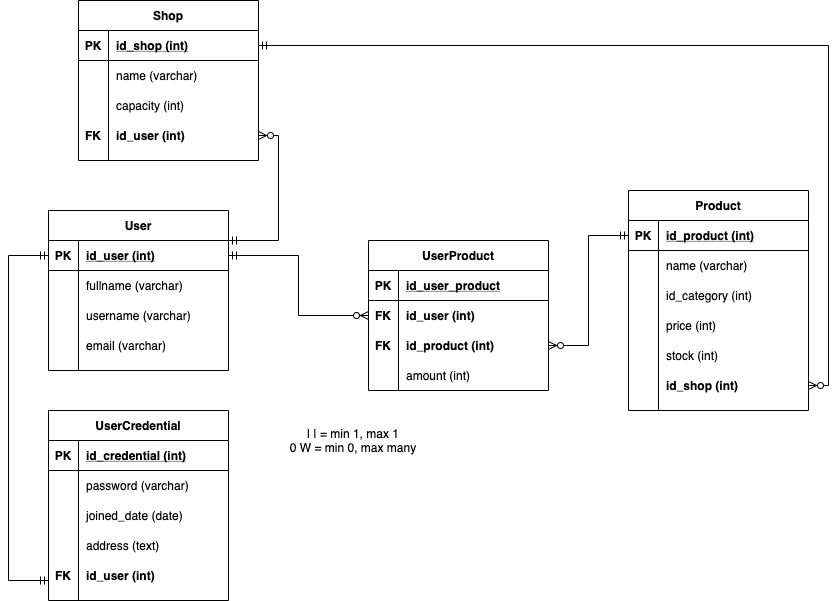

The diagram above was exported from draw.io. Its source (the exported page's mxGraphModel, read from the mxfile embedded in the PNG):
<mxGraphModel dx="946" dy="1681" grid="1" gridSize="10" guides="1" tooltips="1" connect="1" arrows="1" fold="1" page="1" pageScale="1" pageWidth="850" pageHeight="1100" math="0" shadow="0">
  <root>
    <mxCell id="0" />
    <mxCell id="1" parent="0" />
    <mxCell id="WzQ2EXamrkxZPHCCCu0T-77" value="User" style="shape=table;startSize=30;container=1;collapsible=1;childLayout=tableLayout;fixedRows=1;rowLines=0;fontStyle=1;align=center;resizeLast=1;" vertex="1" parent="1">
      <mxGeometry x="50" y="90" width="180" height="160" as="geometry" />
    </mxCell>
    <mxCell id="WzQ2EXamrkxZPHCCCu0T-78" value="" style="shape=partialRectangle;collapsible=0;dropTarget=0;pointerEvents=0;fillColor=none;top=0;left=0;bottom=1;right=0;points=[[0,0.5],[1,0.5]];portConstraint=eastwest;" vertex="1" parent="WzQ2EXamrkxZPHCCCu0T-77">
      <mxGeometry y="30" width="180" height="30" as="geometry" />
    </mxCell>
    <mxCell id="WzQ2EXamrkxZPHCCCu0T-79" value="PK" style="shape=partialRectangle;connectable=0;fillColor=none;top=0;left=0;bottom=0;right=0;fontStyle=1;overflow=hidden;" vertex="1" parent="WzQ2EXamrkxZPHCCCu0T-78">
      <mxGeometry width="30" height="30" as="geometry" />
    </mxCell>
    <mxCell id="WzQ2EXamrkxZPHCCCu0T-80" value="id_user (int)" style="shape=partialRectangle;connectable=0;fillColor=none;top=0;left=0;bottom=0;right=0;align=left;spacingLeft=6;fontStyle=5;overflow=hidden;" vertex="1" parent="WzQ2EXamrkxZPHCCCu0T-78">
      <mxGeometry x="30" width="150" height="30" as="geometry" />
    </mxCell>
    <mxCell id="WzQ2EXamrkxZPHCCCu0T-81" value="" style="shape=partialRectangle;collapsible=0;dropTarget=0;pointerEvents=0;fillColor=none;top=0;left=0;bottom=0;right=0;points=[[0,0.5],[1,0.5]];portConstraint=eastwest;" vertex="1" parent="WzQ2EXamrkxZPHCCCu0T-77">
      <mxGeometry y="60" width="180" height="30" as="geometry" />
    </mxCell>
    <mxCell id="WzQ2EXamrkxZPHCCCu0T-82" value="" style="shape=partialRectangle;connectable=0;fillColor=none;top=0;left=0;bottom=0;right=0;editable=1;overflow=hidden;" vertex="1" parent="WzQ2EXamrkxZPHCCCu0T-81">
      <mxGeometry width="30" height="30" as="geometry" />
    </mxCell>
    <mxCell id="WzQ2EXamrkxZPHCCCu0T-83" value="fullname (varchar)" style="shape=partialRectangle;connectable=0;fillColor=none;top=0;left=0;bottom=0;right=0;align=left;spacingLeft=6;overflow=hidden;" vertex="1" parent="WzQ2EXamrkxZPHCCCu0T-81">
      <mxGeometry x="30" width="150" height="30" as="geometry" />
    </mxCell>
    <mxCell id="WzQ2EXamrkxZPHCCCu0T-84" value="" style="shape=partialRectangle;collapsible=0;dropTarget=0;pointerEvents=0;fillColor=none;top=0;left=0;bottom=0;right=0;points=[[0,0.5],[1,0.5]];portConstraint=eastwest;" vertex="1" parent="WzQ2EXamrkxZPHCCCu0T-77">
      <mxGeometry y="90" width="180" height="30" as="geometry" />
    </mxCell>
    <mxCell id="WzQ2EXamrkxZPHCCCu0T-85" value="" style="shape=partialRectangle;connectable=0;fillColor=none;top=0;left=0;bottom=0;right=0;editable=1;overflow=hidden;" vertex="1" parent="WzQ2EXamrkxZPHCCCu0T-84">
      <mxGeometry width="30" height="30" as="geometry" />
    </mxCell>
    <mxCell id="WzQ2EXamrkxZPHCCCu0T-86" value="username (varchar)" style="shape=partialRectangle;connectable=0;fillColor=none;top=0;left=0;bottom=0;right=0;align=left;spacingLeft=6;overflow=hidden;" vertex="1" parent="WzQ2EXamrkxZPHCCCu0T-84">
      <mxGeometry x="30" width="150" height="30" as="geometry" />
    </mxCell>
    <mxCell id="WzQ2EXamrkxZPHCCCu0T-87" value="" style="shape=partialRectangle;collapsible=0;dropTarget=0;pointerEvents=0;fillColor=none;top=0;left=0;bottom=0;right=0;points=[[0,0.5],[1,0.5]];portConstraint=eastwest;" vertex="1" parent="WzQ2EXamrkxZPHCCCu0T-77">
      <mxGeometry y="120" width="180" height="30" as="geometry" />
    </mxCell>
    <mxCell id="WzQ2EXamrkxZPHCCCu0T-88" value="" style="shape=partialRectangle;connectable=0;fillColor=none;top=0;left=0;bottom=0;right=0;editable=1;overflow=hidden;" vertex="1" parent="WzQ2EXamrkxZPHCCCu0T-87">
      <mxGeometry width="30" height="30" as="geometry" />
    </mxCell>
    <mxCell id="WzQ2EXamrkxZPHCCCu0T-89" value="email (varchar)" style="shape=partialRectangle;connectable=0;fillColor=none;top=0;left=0;bottom=0;right=0;align=left;spacingLeft=6;overflow=hidden;" vertex="1" parent="WzQ2EXamrkxZPHCCCu0T-87">
      <mxGeometry x="30" width="150" height="30" as="geometry" />
    </mxCell>
    <mxCell id="WzQ2EXamrkxZPHCCCu0T-90" value="UserCredential" style="shape=table;startSize=30;container=1;collapsible=1;childLayout=tableLayout;fixedRows=1;rowLines=0;fontStyle=1;align=center;resizeLast=1;" vertex="1" parent="1">
      <mxGeometry x="50" y="290" width="180" height="190" as="geometry" />
    </mxCell>
    <mxCell id="WzQ2EXamrkxZPHCCCu0T-91" value="" style="shape=partialRectangle;collapsible=0;dropTarget=0;pointerEvents=0;fillColor=none;top=0;left=0;bottom=1;right=0;points=[[0,0.5],[1,0.5]];portConstraint=eastwest;" vertex="1" parent="WzQ2EXamrkxZPHCCCu0T-90">
      <mxGeometry y="30" width="180" height="30" as="geometry" />
    </mxCell>
    <mxCell id="WzQ2EXamrkxZPHCCCu0T-92" value="PK" style="shape=partialRectangle;connectable=0;fillColor=none;top=0;left=0;bottom=0;right=0;fontStyle=1;overflow=hidden;" vertex="1" parent="WzQ2EXamrkxZPHCCCu0T-91">
      <mxGeometry width="30" height="30" as="geometry" />
    </mxCell>
    <mxCell id="WzQ2EXamrkxZPHCCCu0T-93" value="id_credential (int)" style="shape=partialRectangle;connectable=0;fillColor=none;top=0;left=0;bottom=0;right=0;align=left;spacingLeft=6;fontStyle=5;overflow=hidden;" vertex="1" parent="WzQ2EXamrkxZPHCCCu0T-91">
      <mxGeometry x="30" width="150" height="30" as="geometry" />
    </mxCell>
    <mxCell id="WzQ2EXamrkxZPHCCCu0T-94" value="" style="shape=partialRectangle;collapsible=0;dropTarget=0;pointerEvents=0;fillColor=none;top=0;left=0;bottom=0;right=0;points=[[0,0.5],[1,0.5]];portConstraint=eastwest;" vertex="1" parent="WzQ2EXamrkxZPHCCCu0T-90">
      <mxGeometry y="60" width="180" height="30" as="geometry" />
    </mxCell>
    <mxCell id="WzQ2EXamrkxZPHCCCu0T-95" value="" style="shape=partialRectangle;connectable=0;fillColor=none;top=0;left=0;bottom=0;right=0;editable=1;overflow=hidden;" vertex="1" parent="WzQ2EXamrkxZPHCCCu0T-94">
      <mxGeometry width="30" height="30" as="geometry" />
    </mxCell>
    <mxCell id="WzQ2EXamrkxZPHCCCu0T-96" value="password (varchar)" style="shape=partialRectangle;connectable=0;fillColor=none;top=0;left=0;bottom=0;right=0;align=left;spacingLeft=6;overflow=hidden;" vertex="1" parent="WzQ2EXamrkxZPHCCCu0T-94">
      <mxGeometry x="30" width="150" height="30" as="geometry" />
    </mxCell>
    <mxCell id="WzQ2EXamrkxZPHCCCu0T-97" value="" style="shape=partialRectangle;collapsible=0;dropTarget=0;pointerEvents=0;fillColor=none;top=0;left=0;bottom=0;right=0;points=[[0,0.5],[1,0.5]];portConstraint=eastwest;" vertex="1" parent="WzQ2EXamrkxZPHCCCu0T-90">
      <mxGeometry y="90" width="180" height="30" as="geometry" />
    </mxCell>
    <mxCell id="WzQ2EXamrkxZPHCCCu0T-98" value="" style="shape=partialRectangle;connectable=0;fillColor=none;top=0;left=0;bottom=0;right=0;editable=1;overflow=hidden;" vertex="1" parent="WzQ2EXamrkxZPHCCCu0T-97">
      <mxGeometry width="30" height="30" as="geometry" />
    </mxCell>
    <mxCell id="WzQ2EXamrkxZPHCCCu0T-99" value="joined_date (date)" style="shape=partialRectangle;connectable=0;fillColor=none;top=0;left=0;bottom=0;right=0;align=left;spacingLeft=6;overflow=hidden;" vertex="1" parent="WzQ2EXamrkxZPHCCCu0T-97">
      <mxGeometry x="30" width="150" height="30" as="geometry" />
    </mxCell>
    <mxCell id="WzQ2EXamrkxZPHCCCu0T-100" value="" style="shape=partialRectangle;collapsible=0;dropTarget=0;pointerEvents=0;fillColor=none;top=0;left=0;bottom=0;right=0;points=[[0,0.5],[1,0.5]];portConstraint=eastwest;" vertex="1" parent="WzQ2EXamrkxZPHCCCu0T-90">
      <mxGeometry y="120" width="180" height="30" as="geometry" />
    </mxCell>
    <mxCell id="WzQ2EXamrkxZPHCCCu0T-101" value="" style="shape=partialRectangle;connectable=0;fillColor=none;top=0;left=0;bottom=0;right=0;editable=1;overflow=hidden;" vertex="1" parent="WzQ2EXamrkxZPHCCCu0T-100">
      <mxGeometry width="30" height="30" as="geometry" />
    </mxCell>
    <mxCell id="WzQ2EXamrkxZPHCCCu0T-102" value="address (text)" style="shape=partialRectangle;connectable=0;fillColor=none;top=0;left=0;bottom=0;right=0;align=left;spacingLeft=6;overflow=hidden;" vertex="1" parent="WzQ2EXamrkxZPHCCCu0T-100">
      <mxGeometry x="30" width="150" height="30" as="geometry" />
    </mxCell>
    <mxCell id="WzQ2EXamrkxZPHCCCu0T-103" value="" style="shape=partialRectangle;collapsible=0;dropTarget=0;pointerEvents=0;fillColor=none;top=0;left=0;bottom=0;right=0;points=[[0,0.5],[1,0.5]];portConstraint=eastwest;" vertex="1" parent="WzQ2EXamrkxZPHCCCu0T-90">
      <mxGeometry y="150" width="180" height="30" as="geometry" />
    </mxCell>
    <mxCell id="WzQ2EXamrkxZPHCCCu0T-104" value="FK" style="shape=partialRectangle;connectable=0;fillColor=none;top=0;left=0;bottom=0;right=0;editable=1;overflow=hidden;fontStyle=1" vertex="1" parent="WzQ2EXamrkxZPHCCCu0T-103">
      <mxGeometry width="30" height="30" as="geometry" />
    </mxCell>
    <mxCell id="WzQ2EXamrkxZPHCCCu0T-105" value="id_user (int)" style="shape=partialRectangle;connectable=0;fillColor=none;top=0;left=0;bottom=0;right=0;align=left;spacingLeft=6;overflow=hidden;fontStyle=1" vertex="1" parent="WzQ2EXamrkxZPHCCCu0T-103">
      <mxGeometry x="30" width="150" height="30" as="geometry" />
    </mxCell>
    <mxCell id="WzQ2EXamrkxZPHCCCu0T-106" style="edgeStyle=orthogonalEdgeStyle;rounded=0;orthogonalLoop=1;jettySize=auto;html=1;entryX=0;entryY=0.667;entryDx=0;entryDy=0;entryPerimeter=0;startArrow=ERmandOne;startFill=0;endArrow=ERmandOne;endFill=0;" edge="1" parent="1" source="WzQ2EXamrkxZPHCCCu0T-78" target="WzQ2EXamrkxZPHCCCu0T-103">
      <mxGeometry relative="1" as="geometry">
        <Array as="points">
          <mxPoint x="10" y="135" />
          <mxPoint x="10" y="460" />
        </Array>
      </mxGeometry>
    </mxCell>
    <mxCell id="WzQ2EXamrkxZPHCCCu0T-107" value="Shop" style="shape=table;startSize=30;container=1;collapsible=1;childLayout=tableLayout;fixedRows=1;rowLines=0;fontStyle=1;align=center;resizeLast=1;" vertex="1" parent="1">
      <mxGeometry x="80" y="-120" width="180" height="160" as="geometry" />
    </mxCell>
    <mxCell id="WzQ2EXamrkxZPHCCCu0T-108" value="" style="shape=partialRectangle;collapsible=0;dropTarget=0;pointerEvents=0;fillColor=none;top=0;left=0;bottom=1;right=0;points=[[0,0.5],[1,0.5]];portConstraint=eastwest;" vertex="1" parent="WzQ2EXamrkxZPHCCCu0T-107">
      <mxGeometry y="30" width="180" height="30" as="geometry" />
    </mxCell>
    <mxCell id="WzQ2EXamrkxZPHCCCu0T-109" value="PK" style="shape=partialRectangle;connectable=0;fillColor=none;top=0;left=0;bottom=0;right=0;fontStyle=1;overflow=hidden;" vertex="1" parent="WzQ2EXamrkxZPHCCCu0T-108">
      <mxGeometry width="30" height="30" as="geometry" />
    </mxCell>
    <mxCell id="WzQ2EXamrkxZPHCCCu0T-110" value="id_shop (int)" style="shape=partialRectangle;connectable=0;fillColor=none;top=0;left=0;bottom=0;right=0;align=left;spacingLeft=6;fontStyle=5;overflow=hidden;" vertex="1" parent="WzQ2EXamrkxZPHCCCu0T-108">
      <mxGeometry x="30" width="150" height="30" as="geometry" />
    </mxCell>
    <mxCell id="WzQ2EXamrkxZPHCCCu0T-111" value="" style="shape=partialRectangle;collapsible=0;dropTarget=0;pointerEvents=0;fillColor=none;top=0;left=0;bottom=0;right=0;points=[[0,0.5],[1,0.5]];portConstraint=eastwest;" vertex="1" parent="WzQ2EXamrkxZPHCCCu0T-107">
      <mxGeometry y="60" width="180" height="30" as="geometry" />
    </mxCell>
    <mxCell id="WzQ2EXamrkxZPHCCCu0T-112" value="" style="shape=partialRectangle;connectable=0;fillColor=none;top=0;left=0;bottom=0;right=0;editable=1;overflow=hidden;" vertex="1" parent="WzQ2EXamrkxZPHCCCu0T-111">
      <mxGeometry width="30" height="30" as="geometry" />
    </mxCell>
    <mxCell id="WzQ2EXamrkxZPHCCCu0T-113" value="name (varchar)" style="shape=partialRectangle;connectable=0;fillColor=none;top=0;left=0;bottom=0;right=0;align=left;spacingLeft=6;overflow=hidden;" vertex="1" parent="WzQ2EXamrkxZPHCCCu0T-111">
      <mxGeometry x="30" width="150" height="30" as="geometry" />
    </mxCell>
    <mxCell id="WzQ2EXamrkxZPHCCCu0T-114" value="" style="shape=partialRectangle;collapsible=0;dropTarget=0;pointerEvents=0;fillColor=none;top=0;left=0;bottom=0;right=0;points=[[0,0.5],[1,0.5]];portConstraint=eastwest;" vertex="1" parent="WzQ2EXamrkxZPHCCCu0T-107">
      <mxGeometry y="90" width="180" height="30" as="geometry" />
    </mxCell>
    <mxCell id="WzQ2EXamrkxZPHCCCu0T-115" value="" style="shape=partialRectangle;connectable=0;fillColor=none;top=0;left=0;bottom=0;right=0;editable=1;overflow=hidden;" vertex="1" parent="WzQ2EXamrkxZPHCCCu0T-114">
      <mxGeometry width="30" height="30" as="geometry" />
    </mxCell>
    <mxCell id="WzQ2EXamrkxZPHCCCu0T-116" value="capacity (int)" style="shape=partialRectangle;connectable=0;fillColor=none;top=0;left=0;bottom=0;right=0;align=left;spacingLeft=6;overflow=hidden;" vertex="1" parent="WzQ2EXamrkxZPHCCCu0T-114">
      <mxGeometry x="30" width="150" height="30" as="geometry" />
    </mxCell>
    <mxCell id="WzQ2EXamrkxZPHCCCu0T-117" value="" style="shape=partialRectangle;collapsible=0;dropTarget=0;pointerEvents=0;fillColor=none;top=0;left=0;bottom=0;right=0;points=[[0,0.5],[1,0.5]];portConstraint=eastwest;" vertex="1" parent="WzQ2EXamrkxZPHCCCu0T-107">
      <mxGeometry y="120" width="180" height="30" as="geometry" />
    </mxCell>
    <mxCell id="WzQ2EXamrkxZPHCCCu0T-118" value="FK" style="shape=partialRectangle;connectable=0;fillColor=none;top=0;left=0;bottom=0;right=0;editable=1;overflow=hidden;fontStyle=1" vertex="1" parent="WzQ2EXamrkxZPHCCCu0T-117">
      <mxGeometry width="30" height="30" as="geometry" />
    </mxCell>
    <mxCell id="WzQ2EXamrkxZPHCCCu0T-119" value="id_user (int)" style="shape=partialRectangle;connectable=0;fillColor=none;top=0;left=0;bottom=0;right=0;align=left;spacingLeft=6;overflow=hidden;fontStyle=1" vertex="1" parent="WzQ2EXamrkxZPHCCCu0T-117">
      <mxGeometry x="30" width="150" height="30" as="geometry" />
    </mxCell>
    <mxCell id="WzQ2EXamrkxZPHCCCu0T-120" style="edgeStyle=orthogonalEdgeStyle;rounded=0;orthogonalLoop=1;jettySize=auto;html=1;entryX=1;entryY=0.5;entryDx=0;entryDy=0;startArrow=ERmandOne;startFill=0;endArrow=ERzeroToMany;endFill=1;" edge="1" parent="1" source="WzQ2EXamrkxZPHCCCu0T-78" target="WzQ2EXamrkxZPHCCCu0T-117">
      <mxGeometry relative="1" as="geometry">
        <Array as="points">
          <mxPoint x="280" y="120" />
          <mxPoint x="280" y="15" />
        </Array>
      </mxGeometry>
    </mxCell>
    <mxCell id="WzQ2EXamrkxZPHCCCu0T-161" value="Product" style="shape=table;startSize=30;container=1;collapsible=1;childLayout=tableLayout;fixedRows=1;rowLines=0;fontStyle=1;align=center;resizeLast=1;" vertex="1" parent="1">
      <mxGeometry x="630" y="70" width="180" height="220" as="geometry" />
    </mxCell>
    <mxCell id="WzQ2EXamrkxZPHCCCu0T-162" value="" style="shape=partialRectangle;collapsible=0;dropTarget=0;pointerEvents=0;fillColor=none;top=0;left=0;bottom=1;right=0;points=[[0,0.5],[1,0.5]];portConstraint=eastwest;" vertex="1" parent="WzQ2EXamrkxZPHCCCu0T-161">
      <mxGeometry y="30" width="180" height="30" as="geometry" />
    </mxCell>
    <mxCell id="WzQ2EXamrkxZPHCCCu0T-163" value="PK" style="shape=partialRectangle;connectable=0;fillColor=none;top=0;left=0;bottom=0;right=0;fontStyle=1;overflow=hidden;" vertex="1" parent="WzQ2EXamrkxZPHCCCu0T-162">
      <mxGeometry width="30" height="30" as="geometry" />
    </mxCell>
    <mxCell id="WzQ2EXamrkxZPHCCCu0T-164" value="id_product (int)" style="shape=partialRectangle;connectable=0;fillColor=none;top=0;left=0;bottom=0;right=0;align=left;spacingLeft=6;fontStyle=5;overflow=hidden;" vertex="1" parent="WzQ2EXamrkxZPHCCCu0T-162">
      <mxGeometry x="30" width="150" height="30" as="geometry" />
    </mxCell>
    <mxCell id="WzQ2EXamrkxZPHCCCu0T-165" value="" style="shape=partialRectangle;collapsible=0;dropTarget=0;pointerEvents=0;fillColor=none;top=0;left=0;bottom=0;right=0;points=[[0,0.5],[1,0.5]];portConstraint=eastwest;" vertex="1" parent="WzQ2EXamrkxZPHCCCu0T-161">
      <mxGeometry y="60" width="180" height="30" as="geometry" />
    </mxCell>
    <mxCell id="WzQ2EXamrkxZPHCCCu0T-166" value="" style="shape=partialRectangle;connectable=0;fillColor=none;top=0;left=0;bottom=0;right=0;editable=1;overflow=hidden;" vertex="1" parent="WzQ2EXamrkxZPHCCCu0T-165">
      <mxGeometry width="30" height="30" as="geometry" />
    </mxCell>
    <mxCell id="WzQ2EXamrkxZPHCCCu0T-167" value="name (varchar)" style="shape=partialRectangle;connectable=0;fillColor=none;top=0;left=0;bottom=0;right=0;align=left;spacingLeft=6;overflow=hidden;" vertex="1" parent="WzQ2EXamrkxZPHCCCu0T-165">
      <mxGeometry x="30" width="150" height="30" as="geometry" />
    </mxCell>
    <mxCell id="WzQ2EXamrkxZPHCCCu0T-168" value="" style="shape=partialRectangle;collapsible=0;dropTarget=0;pointerEvents=0;fillColor=none;top=0;left=0;bottom=0;right=0;points=[[0,0.5],[1,0.5]];portConstraint=eastwest;" vertex="1" parent="WzQ2EXamrkxZPHCCCu0T-161">
      <mxGeometry y="90" width="180" height="30" as="geometry" />
    </mxCell>
    <mxCell id="WzQ2EXamrkxZPHCCCu0T-169" value="" style="shape=partialRectangle;connectable=0;fillColor=none;top=0;left=0;bottom=0;right=0;editable=1;overflow=hidden;" vertex="1" parent="WzQ2EXamrkxZPHCCCu0T-168">
      <mxGeometry width="30" height="30" as="geometry" />
    </mxCell>
    <mxCell id="WzQ2EXamrkxZPHCCCu0T-170" value="id_category (int)" style="shape=partialRectangle;connectable=0;fillColor=none;top=0;left=0;bottom=0;right=0;align=left;spacingLeft=6;overflow=hidden;" vertex="1" parent="WzQ2EXamrkxZPHCCCu0T-168">
      <mxGeometry x="30" width="150" height="30" as="geometry" />
    </mxCell>
    <mxCell id="WzQ2EXamrkxZPHCCCu0T-171" value="" style="shape=partialRectangle;collapsible=0;dropTarget=0;pointerEvents=0;fillColor=none;top=0;left=0;bottom=0;right=0;points=[[0,0.5],[1,0.5]];portConstraint=eastwest;" vertex="1" parent="WzQ2EXamrkxZPHCCCu0T-161">
      <mxGeometry y="120" width="180" height="30" as="geometry" />
    </mxCell>
    <mxCell id="WzQ2EXamrkxZPHCCCu0T-172" value="" style="shape=partialRectangle;connectable=0;fillColor=none;top=0;left=0;bottom=0;right=0;editable=1;overflow=hidden;" vertex="1" parent="WzQ2EXamrkxZPHCCCu0T-171">
      <mxGeometry width="30" height="30" as="geometry" />
    </mxCell>
    <mxCell id="WzQ2EXamrkxZPHCCCu0T-173" value="price (int)" style="shape=partialRectangle;connectable=0;fillColor=none;top=0;left=0;bottom=0;right=0;align=left;spacingLeft=6;overflow=hidden;" vertex="1" parent="WzQ2EXamrkxZPHCCCu0T-171">
      <mxGeometry x="30" width="150" height="30" as="geometry" />
    </mxCell>
    <mxCell id="WzQ2EXamrkxZPHCCCu0T-174" value="" style="shape=partialRectangle;collapsible=0;dropTarget=0;pointerEvents=0;fillColor=none;top=0;left=0;bottom=0;right=0;points=[[0,0.5],[1,0.5]];portConstraint=eastwest;" vertex="1" parent="WzQ2EXamrkxZPHCCCu0T-161">
      <mxGeometry y="150" width="180" height="30" as="geometry" />
    </mxCell>
    <mxCell id="WzQ2EXamrkxZPHCCCu0T-175" value="" style="shape=partialRectangle;connectable=0;fillColor=none;top=0;left=0;bottom=0;right=0;editable=1;overflow=hidden;" vertex="1" parent="WzQ2EXamrkxZPHCCCu0T-174">
      <mxGeometry width="30" height="30" as="geometry" />
    </mxCell>
    <mxCell id="WzQ2EXamrkxZPHCCCu0T-176" value="stock (int)" style="shape=partialRectangle;connectable=0;fillColor=none;top=0;left=0;bottom=0;right=0;align=left;spacingLeft=6;overflow=hidden;" vertex="1" parent="WzQ2EXamrkxZPHCCCu0T-174">
      <mxGeometry x="30" width="150" height="30" as="geometry" />
    </mxCell>
    <mxCell id="WzQ2EXamrkxZPHCCCu0T-177" value="" style="shape=partialRectangle;collapsible=0;dropTarget=0;pointerEvents=0;fillColor=none;top=0;left=0;bottom=0;right=0;points=[[0,0.5],[1,0.5]];portConstraint=eastwest;" vertex="1" parent="WzQ2EXamrkxZPHCCCu0T-161">
      <mxGeometry y="180" width="180" height="30" as="geometry" />
    </mxCell>
    <mxCell id="WzQ2EXamrkxZPHCCCu0T-178" value="" style="shape=partialRectangle;connectable=0;fillColor=none;top=0;left=0;bottom=0;right=0;editable=1;overflow=hidden;" vertex="1" parent="WzQ2EXamrkxZPHCCCu0T-177">
      <mxGeometry width="30" height="30" as="geometry" />
    </mxCell>
    <mxCell id="WzQ2EXamrkxZPHCCCu0T-179" value="id_shop (int)" style="shape=partialRectangle;connectable=0;fillColor=none;top=0;left=0;bottom=0;right=0;align=left;spacingLeft=6;overflow=hidden;fontStyle=1" vertex="1" parent="WzQ2EXamrkxZPHCCCu0T-177">
      <mxGeometry x="30" width="150" height="30" as="geometry" />
    </mxCell>
    <mxCell id="WzQ2EXamrkxZPHCCCu0T-180" value="UserProduct" style="shape=table;startSize=30;container=1;collapsible=1;childLayout=tableLayout;fixedRows=1;rowLines=0;fontStyle=1;align=center;resizeLast=1;" vertex="1" parent="1">
      <mxGeometry x="370" y="120" width="180" height="150" as="geometry" />
    </mxCell>
    <mxCell id="WzQ2EXamrkxZPHCCCu0T-181" value="" style="shape=partialRectangle;collapsible=0;dropTarget=0;pointerEvents=0;fillColor=none;top=0;left=0;bottom=1;right=0;points=[[0,0.5],[1,0.5]];portConstraint=eastwest;" vertex="1" parent="WzQ2EXamrkxZPHCCCu0T-180">
      <mxGeometry y="30" width="180" height="30" as="geometry" />
    </mxCell>
    <mxCell id="WzQ2EXamrkxZPHCCCu0T-182" value="PK" style="shape=partialRectangle;connectable=0;fillColor=none;top=0;left=0;bottom=0;right=0;fontStyle=1;overflow=hidden;" vertex="1" parent="WzQ2EXamrkxZPHCCCu0T-181">
      <mxGeometry width="30" height="30" as="geometry" />
    </mxCell>
    <mxCell id="WzQ2EXamrkxZPHCCCu0T-183" value="id_user_product" style="shape=partialRectangle;connectable=0;fillColor=none;top=0;left=0;bottom=0;right=0;align=left;spacingLeft=6;fontStyle=5;overflow=hidden;" vertex="1" parent="WzQ2EXamrkxZPHCCCu0T-181">
      <mxGeometry x="30" width="150" height="30" as="geometry" />
    </mxCell>
    <mxCell id="WzQ2EXamrkxZPHCCCu0T-184" value="" style="shape=partialRectangle;collapsible=0;dropTarget=0;pointerEvents=0;fillColor=none;top=0;left=0;bottom=0;right=0;points=[[0,0.5],[1,0.5]];portConstraint=eastwest;" vertex="1" parent="WzQ2EXamrkxZPHCCCu0T-180">
      <mxGeometry y="60" width="180" height="30" as="geometry" />
    </mxCell>
    <mxCell id="WzQ2EXamrkxZPHCCCu0T-185" value="FK" style="shape=partialRectangle;connectable=0;fillColor=none;top=0;left=0;bottom=0;right=0;editable=1;overflow=hidden;fontStyle=1" vertex="1" parent="WzQ2EXamrkxZPHCCCu0T-184">
      <mxGeometry width="30" height="30" as="geometry" />
    </mxCell>
    <mxCell id="WzQ2EXamrkxZPHCCCu0T-186" value="id_user (int)" style="shape=partialRectangle;connectable=0;fillColor=none;top=0;left=0;bottom=0;right=0;align=left;spacingLeft=6;overflow=hidden;fontStyle=1" vertex="1" parent="WzQ2EXamrkxZPHCCCu0T-184">
      <mxGeometry x="30" width="150" height="30" as="geometry" />
    </mxCell>
    <mxCell id="WzQ2EXamrkxZPHCCCu0T-187" value="" style="shape=partialRectangle;collapsible=0;dropTarget=0;pointerEvents=0;fillColor=none;top=0;left=0;bottom=0;right=0;points=[[0,0.5],[1,0.5]];portConstraint=eastwest;" vertex="1" parent="WzQ2EXamrkxZPHCCCu0T-180">
      <mxGeometry y="90" width="180" height="30" as="geometry" />
    </mxCell>
    <mxCell id="WzQ2EXamrkxZPHCCCu0T-188" value="FK" style="shape=partialRectangle;connectable=0;fillColor=none;top=0;left=0;bottom=0;right=0;editable=1;overflow=hidden;fontStyle=1" vertex="1" parent="WzQ2EXamrkxZPHCCCu0T-187">
      <mxGeometry width="30" height="30" as="geometry" />
    </mxCell>
    <mxCell id="WzQ2EXamrkxZPHCCCu0T-189" value="id_product (int)" style="shape=partialRectangle;connectable=0;fillColor=none;top=0;left=0;bottom=0;right=0;align=left;spacingLeft=6;overflow=hidden;fontStyle=1" vertex="1" parent="WzQ2EXamrkxZPHCCCu0T-187">
      <mxGeometry x="30" width="150" height="30" as="geometry" />
    </mxCell>
    <mxCell id="WzQ2EXamrkxZPHCCCu0T-190" value="" style="shape=partialRectangle;collapsible=0;dropTarget=0;pointerEvents=0;fillColor=none;top=0;left=0;bottom=0;right=0;points=[[0,0.5],[1,0.5]];portConstraint=eastwest;" vertex="1" parent="WzQ2EXamrkxZPHCCCu0T-180">
      <mxGeometry y="120" width="180" height="30" as="geometry" />
    </mxCell>
    <mxCell id="WzQ2EXamrkxZPHCCCu0T-191" value="" style="shape=partialRectangle;connectable=0;fillColor=none;top=0;left=0;bottom=0;right=0;editable=1;overflow=hidden;" vertex="1" parent="WzQ2EXamrkxZPHCCCu0T-190">
      <mxGeometry width="30" height="30" as="geometry" />
    </mxCell>
    <mxCell id="WzQ2EXamrkxZPHCCCu0T-192" value="amount (int)" style="shape=partialRectangle;connectable=0;fillColor=none;top=0;left=0;bottom=0;right=0;align=left;spacingLeft=6;overflow=hidden;" vertex="1" parent="WzQ2EXamrkxZPHCCCu0T-190">
      <mxGeometry x="30" width="150" height="30" as="geometry" />
    </mxCell>
    <mxCell id="WzQ2EXamrkxZPHCCCu0T-193" style="edgeStyle=orthogonalEdgeStyle;rounded=0;orthogonalLoop=1;jettySize=auto;html=1;entryX=0;entryY=0.5;entryDx=0;entryDy=0;startArrow=ERmandOne;startFill=0;endArrow=ERzeroToMany;endFill=1;" edge="1" parent="1" source="WzQ2EXamrkxZPHCCCu0T-78" target="WzQ2EXamrkxZPHCCCu0T-184">
      <mxGeometry relative="1" as="geometry" />
    </mxCell>
    <mxCell id="WzQ2EXamrkxZPHCCCu0T-194" style="edgeStyle=orthogonalEdgeStyle;rounded=0;orthogonalLoop=1;jettySize=auto;html=1;entryX=1;entryY=0.5;entryDx=0;entryDy=0;startArrow=ERmandOne;startFill=0;endArrow=ERzeroToMany;endFill=1;" edge="1" parent="1" source="WzQ2EXamrkxZPHCCCu0T-162" target="WzQ2EXamrkxZPHCCCu0T-187">
      <mxGeometry relative="1" as="geometry" />
    </mxCell>
    <mxCell id="WzQ2EXamrkxZPHCCCu0T-198" value="| | = min 1, max 1&lt;br&gt;0 W = min 0, max many" style="text;html=1;strokeColor=none;fillColor=none;align=center;verticalAlign=middle;whiteSpace=wrap;rounded=0;" vertex="1" parent="1">
      <mxGeometry x="290" y="310" width="130" height="20" as="geometry" />
    </mxCell>
    <mxCell id="WzQ2EXamrkxZPHCCCu0T-199" style="edgeStyle=orthogonalEdgeStyle;rounded=0;orthogonalLoop=1;jettySize=auto;html=1;entryX=1;entryY=0.5;entryDx=0;entryDy=0;startArrow=ERmandOne;startFill=0;endArrow=ERzeroToMany;endFill=1;" edge="1" parent="1" source="WzQ2EXamrkxZPHCCCu0T-108" target="WzQ2EXamrkxZPHCCCu0T-177">
      <mxGeometry relative="1" as="geometry" />
    </mxCell>
  </root>
</mxGraphModel>